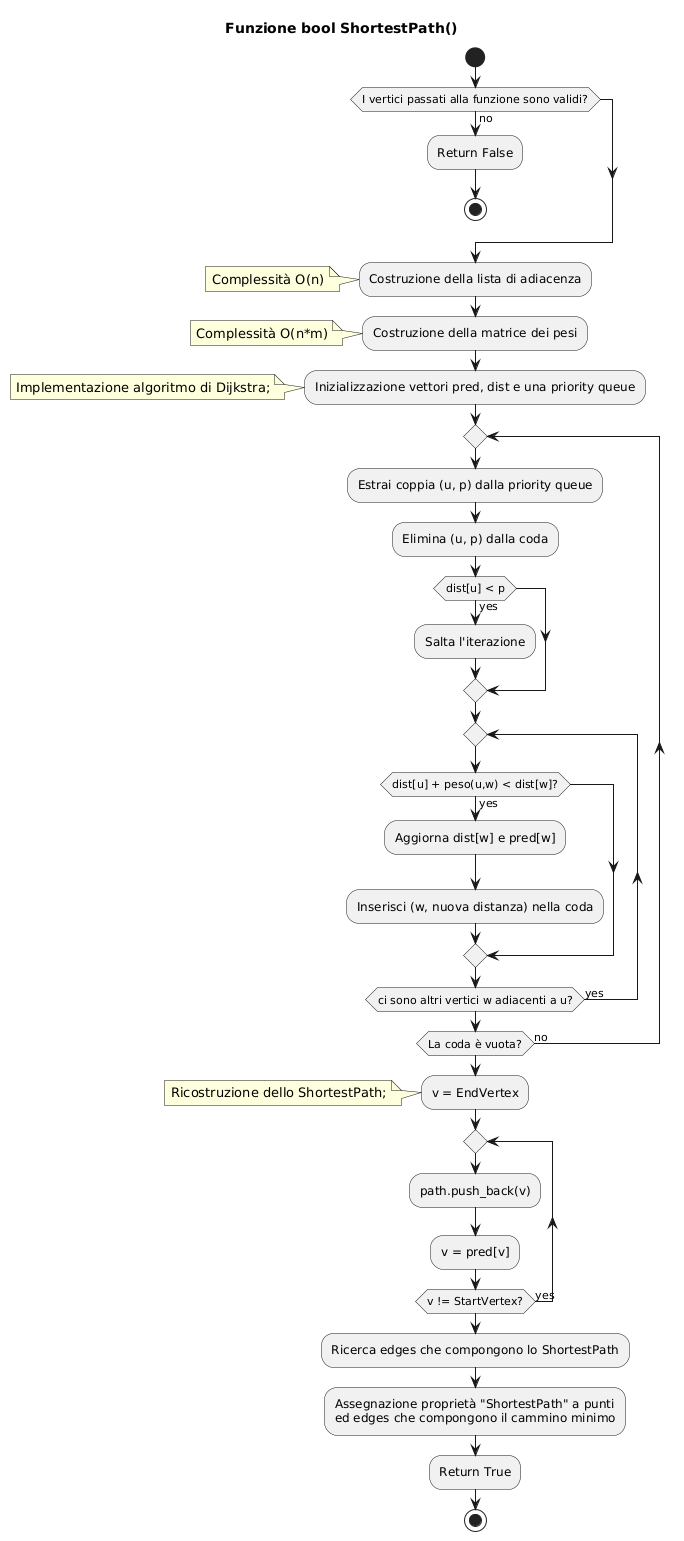

The diagram above was rendered by PlantUML. Its source (embedded in the PNG):
@startuml
title Funzione bool ShortestPath()

start

if (I vertici passati alla funzione sono validi?) then (no)
  :Return False;
  stop
endif

:Costruzione della lista di adiacenza;
note left: Complessità O(n)
:Costruzione della matrice dei pesi; 
note left: Complessità O(n*m)
:Inizializzazione vettori pred, dist e una priority queue;
note left: Implementazione algoritmo di Dijkstra;
repeat
  :Estrai coppia (u, p) dalla priority queue;
  :Elimina (u, p) dalla coda;

  if (dist[u] < p) then (yes)
    :Salta l'iterazione;
  endif

  repeat
    if (dist[u] + peso(u,w) < dist[w]?) then (yes)
      :Aggiorna dist[w] e pred[w];
      :Inserisci (w, nuova distanza) nella coda;
    endif
  repeat while (ci sono altri vertici w adiacenti a u?) is (yes)
repeat while (La coda è vuota?) is (no)
:v = EndVertex;
note left: Ricostruzione dello ShortestPath;
repeat 
  :path.push_back(v);
  :v = pred[v];
repeat while (v != StartVertex?) is (yes)
:Ricerca edges che compongono lo ShortestPath;
:Assegnazione proprietà "ShortestPath" a punti 
ed edges che compongono il cammino minimo;
:Return True;
stop
@enduml